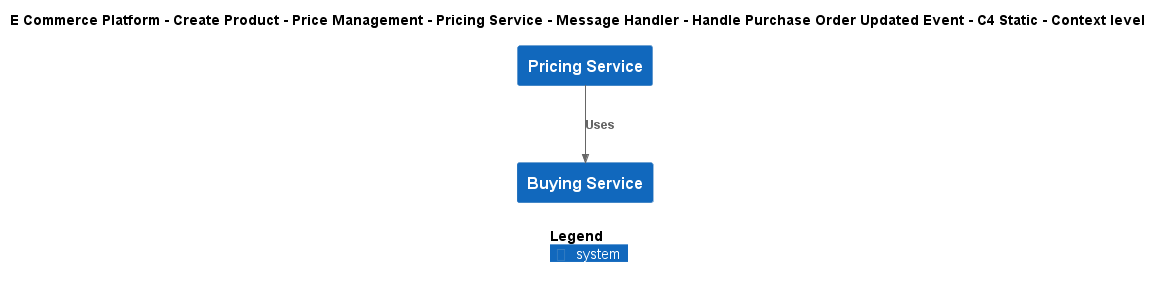

The diagram above was rendered by PlantUML. Its source (embedded in the PNG):
@startuml
!include ..\..\..\..\..\..\..\..\..\.c4s\C4_Context.puml

AddElementTag("c4interflow:lifecycle:new", $bgColor=green, $fontColor=#ffffff, $borderColor=green, $shadowing="False")
AddElementTag("c4interflow:lifecycle:changed", $bgColor=orange, $fontColor=#ffffff, $borderColor=orange, $shadowing="False")
AddElementTag("c4interflow:lifecycle:removed", $bgColor=red, $fontColor=#ffffff, $borderColor=red, $shadowing="False")

AddRelTag("c4interflow:lifecycle:new", $textColor=green, $lineColor=green)
AddRelTag("c4interflow:lifecycle:changed", $textColor=orange, $lineColor=orange)
AddRelTag("c4interflow:lifecycle:removed", $textColor=red, $lineColor=red)

SHOW_PERSON_PORTRAIT()
LAYOUT_TOP_DOWN()

skinparam linetype polyline

title E Commerce Platform - Create Product - Price Management - Pricing Service - Message Handler - Handle Purchase Order Updated Event - C4 Static - Context level

System(ECommercePlatform.CreateProduct.PriceManagement.SoftwareSystems.PricingService, "Pricing Service", "")
System(ECommercePlatform.CreateProduct.BuyingAndMerchandising.SoftwareSystems.BuyingService, "Buying Service", "")

Rel(ECommercePlatform.CreateProduct.PriceManagement.SoftwareSystems.PricingService, ECommercePlatform.CreateProduct.BuyingAndMerchandising.SoftwareSystems.BuyingService, "Uses")


SHOW_LEGEND()
@enduml